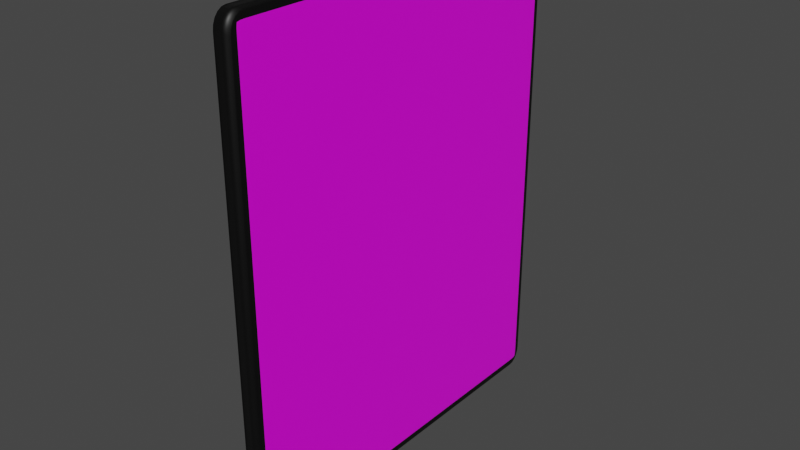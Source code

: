# Source: Card.blend  (saved by Blender 3.3.6; exported with 4.5.12 LTS)
import bpy
from mathutils import Matrix  # noqa: F401  (used for matrix-valued properties, if any)

bpy.ops.wm.read_factory_settings(use_empty=True)
scene = bpy.context.scene
scene.name = 'Scene'

# ---- collections
col_collection = bpy.data.collections.new('Collection'); scene.collection.children.link(col_collection)

# ---- images (referenced by path relative to the original .blend; pixels are not part of the script)
import os
ASSET_DIR = os.environ.get("B2B_ASSET_DIR", "")  # directory of the original .blend (textures are referenced by path, not embedded)
HERE = os.path.dirname(os.path.abspath(__file__))  # packed textures are extracted next to this script under _unpacked/

def load_image(name, relpath, width, height, colorspace="sRGB"):
    """Load a texture the original file referenced (path relative to the .blend, or extracted next to this script)."""
    p = next((c for c in (os.path.join(HERE, relpath), os.path.join(ASSET_DIR, relpath)) if relpath and os.path.exists(c)), "")
    if p:
        img = bpy.data.images.load(p, check_existing=True)
        img.name = name
    else:  # same state as the original file: an image datablock whose file is absent (Cycles renders it pink)
        img = bpy.data.images.new(name, width, height)
        img.source = "FILE"
        img.filepath = "//" + (relpath or name)
    img.colorspace_settings.name = colorspace
    return img
img_change_turn_png = load_image('Change Turn.png', 'Change Turn.png', 1024, 1024, 'sRGB')

# ---- materials (node trees are filled in below, after node groups)
mat_cardfront = bpy.data.materials.new('CardFront')
mat_cardfront.alpha_threshold = 0.0
mat_cardfront.use_transparent_shadow = False
mat_cardfront.line_color = (0.0, 0.0, 0.0, 1.0)
mat_cardback = bpy.data.materials.new('CardBack')
mat_cardback.use_transparent_shadow = False

# ---- material node trees
mat_cardfront.use_nodes = True; mat_cardfront.node_tree.nodes.clear()
_N = mat_cardfront.node_tree.nodes; _L = mat_cardfront.node_tree.links
n0 = _N.new('ShaderNodeOutputMaterial'); n0.name = 'Material Output'; n0.location = (300, 300)
n1 = _N.new('ShaderNodeBsdfPrincipled'); n1.name = 'Principled BSDF'; n1.location = (10, 300)
n1.distribution = 'GGX'
n1.subsurface_method = 'RANDOM_WALK_SKIN'
n1.inputs[2].default_value = 0.4
n1.inputs[3].default_value = 1.45
n1.inputs[27].default_value = (0.0, 0.0, 0.0, 1.0)
n1.inputs[28].default_value = 1.0
n2 = _N.new('ShaderNodeTexImage'); n2.name = 'Image Texture'; n2.location = (-280, 280)
n2.image = img_change_turn_png
n2.extension = 'EXTEND'
_L.new(n1.outputs[0], n0.inputs[0])
_L.new(n2.outputs[0], n1.inputs[0])
n0.is_active_output = True
mat_cardback.use_nodes = True; mat_cardback.node_tree.nodes.clear()
_N = mat_cardback.node_tree.nodes; _L = mat_cardback.node_tree.links
n0 = _N.new('ShaderNodeBsdfPrincipled'); n0.name = 'Principled BSDF'; n0.location = (10, 300)
n0.distribution = 'GGX'
n0.subsurface_method = 'RANDOM_WALK_SKIN'
n0.inputs[0].default_value = (0.0, 0.0, 0.0, 1.0)
n0.inputs[3].default_value = 1.45
n0.inputs[27].default_value = (0.0, 0.0, 0.0, 1.0)
n0.inputs[28].default_value = 1.0
n1 = _N.new('ShaderNodeOutputMaterial'); n1.name = 'Material Output'; n1.location = (300, 300)
_L.new(n0.outputs[0], n1.inputs[0])
n1.is_active_output = True

# ---- world
world_world = bpy.data.worlds.new('World'); scene.world = world_world
world_world.use_nodes = True; world_world.node_tree.nodes.clear()
_N = world_world.node_tree.nodes; _L = world_world.node_tree.links
n0 = _N.new('ShaderNodeOutputWorld'); n0.name = 'World Output'; n0.location = (300, 300)
n1 = _N.new('ShaderNodeBackground'); n1.name = 'Background'; n1.location = (10, 300)
n1.inputs[0].default_value = (0.05088, 0.05088, 0.05088, 1.0)
_L.new(n1.outputs[0], n0.inputs[0])
n0.is_active_output = True
world_world.color = (0.05088, 0.05088, 0.05088)
world_world.use_sun_shadow = False
world_world.sun_shadow_jitter_overblur = 0.0

# ---- meshes
me_cube = bpy.data.meshes.new('Cube')
me_cube.from_pydata([(1.0, 1.0, 1.0), (1.0, 1.0, -1.0), (1.0, -1.0, 1.0), (1.0, -1.0, -1.0), (-1.0, 1.0, 1.0), (-1.0, 1.0, -1.0), (-1.0, -1.0, 1.0), (-1.0, -1.0, -1.0)], [], [(0, 4, 6, 2), (3, 2, 6, 7), (7, 6, 4, 5), (5, 1, 3, 7), (1, 0, 2, 3), (5, 4, 0, 1)])
me_cube.polygons.foreach_set('use_smooth', [True] * 6)
me_cube.polygons.foreach_set('material_index', [1, 1, 1, 1, 0, 1])
_uv = me_cube.uv_layers.new(name='UVMap')
_uv.uv.foreach_set('vector', [0.625, 0.5, 0.875, 0.5, 0.875, 0.75, 0.625, 0.75, 0.375, 0.75, 0.625, 0.75, 0.625, 1.0, 0.375, 1.0, 0.375, 0.0, 0.625, 0.0, 0.625, 0.25, 0.375, 0.25, 0.125, 0.5, 0.375, 0.5, 0.375, 0.75, 0.125, 0.75, 0.9983, -0.001333, 0.9983, 0.9991, -0.001667, 0.9991, -0.001667, -0.001333, 0.375, 0.25, 0.625, 0.25, 0.625, 0.5, 0.375, 0.5])
me_cube.materials.append(mat_cardfront)
me_cube.materials.append(mat_cardback)
me_cube.use_remesh_preserve_volume = False
me_cube.use_remesh_preserve_attributes = False
me_cube.use_mirror_vertex_groups = False
me_cube.update()

# ---- objects
ob_cube = bpy.data.objects.new('Cube', me_cube)

# ---- transforms, parenting, visibility, modifiers, constraints
ob_cube.location = (0.0, 0.0, 0.0)
ob_cube.scale = (0.03, 0.6, 0.75)
ob_cube.lock_rotations_4d = False
ob_cube.empty_display_type = 'ARROWS'
ob_cube.lineart.crease_threshold = 0.0
_m = ob_cube.modifiers.new('Bevel', 'BEVEL')
_m.width = 0.07
_m.width_pct = 0.07
_m.segments = 5
_m = ob_cube.modifiers.new('MeshSequenceCache', 'MESH_SEQUENCE_CACHE')
_m.read_data = {'COLOR', 'POLY', 'UV', 'VERT'}

# ---- collection membership
col_collection.objects.link(ob_cube)

# ---- scene / render settings (as saved in the file)
scene.frame_start = 1; scene.frame_end = 250; scene.frame_set(1)
scene.render.engine = 'BLENDER_EEVEE_NEXT'
scene.cycles.sampling_pattern = 'TABULATED_SOBOL'
scene.cycles.use_light_tree = False
scene.view_settings.view_transform = 'Filmic'
bpy.context.view_layer.update()

# ---- added for rendering (the .blend has no active camera and no usable light): camera, sun
cam_auto = bpy.data.cameras.new('AutoCamera')
cam_auto.lens = 50.0
cam_auto.sensor_width = 36.0
cam_auto.clip_end = 1000.0
ob_auto_camera = bpy.data.objects.new('AutoCamera', cam_auto)
scene.collection.objects.link(ob_auto_camera)
ob_auto_camera.location = (1.77817, -2.1338, 1.42253)
ob_auto_camera.rotation_euler = (1.09748, -7.21219e-08, 0.694738)
scene.camera = ob_auto_camera
light_auto_sun = bpy.data.lights.new('AutoSun', 'SUN')
light_auto_sun.energy = 3.0
light_auto_sun.angle = 0.0523599
ob_auto_sun = bpy.data.objects.new('AutoSun', light_auto_sun)
scene.collection.objects.link(ob_auto_sun)
ob_auto_sun.rotation_euler = (0.872665, 0.174533, 0.523599)
bpy.context.view_layer.update()
